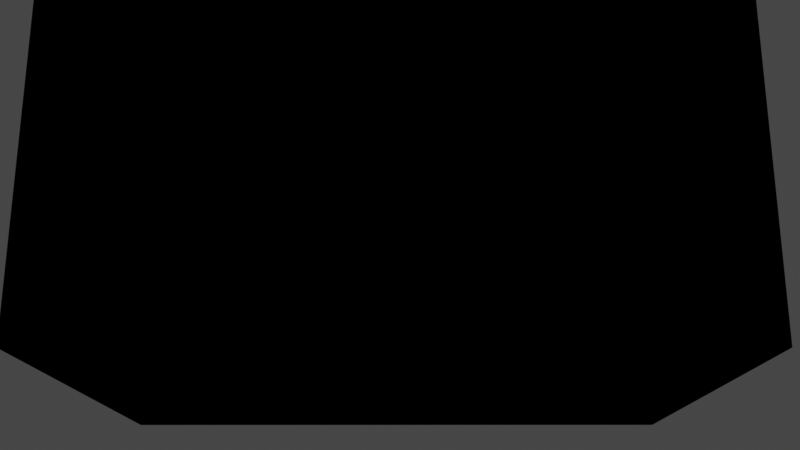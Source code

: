 # Source: disney_cloud.blend  (saved by Blender 2.82.1; exported with 4.5.12 LTS)
import bpy
from mathutils import Matrix  # noqa: F401  (used for matrix-valued properties, if any)

bpy.ops.wm.read_factory_settings(use_empty=True)
scene = bpy.context.scene
scene.name = 'Scene'

# ---- collections
col_collection = bpy.data.collections.new('Collection'); scene.collection.children.link(col_collection)

# ---- materials (node trees are filled in below, after node groups)
mat_material = bpy.data.materials.new('Material')
mat_material.alpha_threshold = 0.0
mat_material.line_color = (0.0, 0.0, 0.0, 1.0)

# ---- material node trees
mat_material.use_nodes = True; mat_material.node_tree.nodes.clear()
_N = mat_material.node_tree.nodes; _L = mat_material.node_tree.links
n0 = _N.new('NodeUndefined'); n0.name = 'Output (OSPRay)'; n0.location = (438, 351)
n1 = _N.new('ShaderNodeValToRGB'); n1.name = 'ColorRamp'; n1.location = (129, 344)
while len(n1.color_ramp.elements) > 1: n1.color_ramp.elements.remove(n1.color_ramp.elements[-1])
n1.color_ramp.elements[0].position = 0.0; n1.color_ramp.elements[0].color = (1.0, 1.0, 1.0, 0.0)
_e = n1.color_ramp.elements.new(1.0); _e.color = (1.0, 1.0, 1.0, 0.1)
_L.new(n1.outputs[0], n0.inputs[1])

# ---- world
world_world = bpy.data.worlds.new('World'); scene.world = world_world
world_world.use_nodes = True; world_world.node_tree.nodes.clear()
_N = world_world.node_tree.nodes; _L = world_world.node_tree.links
n0 = _N.new('ShaderNodeOutputWorld'); n0.name = 'World Output'; n0.location = (300, 300)
n1 = _N.new('ShaderNodeBackground'); n1.name = 'Background'; n1.location = (10, 300)
n1.inputs[0].default_value = (0.05088, 0.05088, 0.05088, 1.0)
_L.new(n1.outputs[0], n0.inputs[0])
n0.is_active_output = True
world_world.color = (0.05088, 0.05088, 0.05088)
world_world.use_sun_shadow = False
world_world.sun_shadow_jitter_overblur = 0.0

# ---- cameras
cam_camera = bpy.data.cameras.new('Camera')
cam_camera.clip_end = 2000.0
cam_camera.ortho_scale = 7.314
cam_camera.display_size = 100.0

# ---- lights
light_light = bpy.data.lights.new('Light', 'SUN')
light_light.transmission_factor = 0.0
light_light.angle = 0.1993
light_light.energy = 1000.0
light_light.shadow_soft_size = 0.1
light_light.shadow_cascade_max_distance = 1000.0

# ---- meshes
me_cube = bpy.data.meshes.new('Cube')
me_cube.from_pydata([(-217.5, -67.5, -298.3), (196.7, -67.5, -298.3), (196.7, 213.3, -298.3), (-217.5, 213.3, -298.3), (-217.5, -67.5, 211.7), (196.7, -67.5, 211.7), (196.7, 213.3, 211.7), (-217.5, 213.3, 211.7)], [], [(0, 1, 5, 4), (1, 2, 6, 5), (5, 6, 7, 4), (2, 6, 7, 3), (3, 7, 4, 0), (0, 1, 2, 3)])
me_cube.materials.append(mat_material)
me_cube.use_remesh_preserve_volume = False
me_cube.use_remesh_preserve_attributes = False
me_cube.use_mirror_vertex_groups = False
me_cube.update()

# ---- objects
ob_cube = bpy.data.objects.new('Cube', me_cube)
ob_light = bpy.data.objects.new('Light', light_light)
ob_camera = bpy.data.objects.new('Camera', cam_camera)

# ---- transforms, parenting, visibility, modifiers, constraints
ob_cube.location = (0.0, 0.0, 0.0)
ob_cube.rotation_euler = (1.571, -0.0, 0.0)
ob_cube.lock_rotations_4d = False
ob_cube.empty_display_type = 'ARROWS'
ob_cube.display_type = 'WIRE'
ob_cube.lineart.crease_threshold = 0.0
ob_light.location = (181.4, -145.3, 178.9)
ob_light.rotation_euler = (0.6279, 0.3199, 0.7146)
ob_light.lock_rotations_4d = False
ob_light.empty_display_type = 'ARROWS'
ob_light.color = (0.0, 0.0, 0.0, 0.0)
ob_light.lineart.crease_threshold = 0.0
ob_camera.location = (900.5, 47.04, -200.2)
ob_camera.rotation_euler = (1.867, 0.0, 1.571)
ob_camera.scale = (1.0, 1.0, 1.0)
ob_camera.lock_rotations_4d = False
ob_camera.empty_display_type = 'ARROWS'
ob_camera.color = (0.0, 0.0, 0.0, 0.0)
ob_camera.display_type = 'WIRE'
ob_camera.lineart.crease_threshold = 0.0

# ---- collection membership
col_collection.objects.link(ob_cube)
col_collection.objects.link(ob_light)
col_collection.objects.link(ob_camera)

# ---- scene / render settings (as saved in the file)
scene.camera = ob_camera
scene.frame_start = 1; scene.frame_end = 250; scene.frame_set(1)
scene.render.engine = 'BLENDER_EEVEE_NEXT'
scene.render.resolution_percentage = 50
scene.cycles.use_denoising = False
scene.cycles.samples = 128
scene.cycles.sampling_pattern = 'TABULATED_SOBOL'
scene.cycles.use_adaptive_sampling = False
scene.cycles.use_light_tree = False
scene.view_settings.view_transform = 'Filmic'
bpy.context.view_layer.update()
